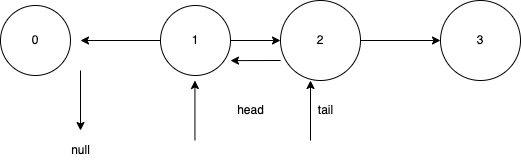

The diagram above was exported from draw.io. Its source (the exported page's mxGraphModel, read from the mxfile embedded in the PNG):
<mxGraphModel dx="842" dy="534" grid="1" gridSize="10" guides="1" tooltips="1" connect="1" arrows="1" fold="1" page="1" pageScale="1" pageWidth="827" pageHeight="1169" math="0" shadow="0">
  <root>
    <mxCell id="0" />
    <mxCell id="1" parent="0" />
    <mxCell id="5" style="edgeStyle=none;html=1;exitX=1;exitY=0.5;exitDx=0;exitDy=0;entryX=0;entryY=0.5;entryDx=0;entryDy=0;" edge="1" parent="1" source="2" target="3">
      <mxGeometry relative="1" as="geometry" />
    </mxCell>
    <mxCell id="12" style="edgeStyle=none;html=1;" edge="1" parent="1" source="2">
      <mxGeometry relative="1" as="geometry">
        <mxPoint x="110" y="600" as="targetPoint" />
      </mxGeometry>
    </mxCell>
    <mxCell id="2" value="1" style="ellipse;whiteSpace=wrap;html=1;aspect=fixed;" vertex="1" parent="1">
      <mxGeometry x="190" y="565" width="70" height="70" as="geometry" />
    </mxCell>
    <mxCell id="6" style="edgeStyle=none;html=1;entryX=0;entryY=0.5;entryDx=0;entryDy=0;" edge="1" parent="1" source="3" target="4">
      <mxGeometry relative="1" as="geometry" />
    </mxCell>
    <mxCell id="3" value="2" style="ellipse;whiteSpace=wrap;html=1;aspect=fixed;" vertex="1" parent="1">
      <mxGeometry x="310" y="560" width="80" height="80" as="geometry" />
    </mxCell>
    <mxCell id="4" value="3" style="ellipse;whiteSpace=wrap;html=1;aspect=fixed;" vertex="1" parent="1">
      <mxGeometry x="470" y="560" width="80" height="80" as="geometry" />
    </mxCell>
    <mxCell id="7" value="" style="endArrow=classic;html=1;" edge="1" parent="1">
      <mxGeometry width="50" height="50" relative="1" as="geometry">
        <mxPoint x="340" y="700" as="sourcePoint" />
        <mxPoint x="340" y="640" as="targetPoint" />
      </mxGeometry>
    </mxCell>
    <mxCell id="8" value="head" style="text;html=1;align=center;verticalAlign=middle;resizable=0;points=[];autosize=1;strokeColor=none;fillColor=none;" vertex="1" parent="1">
      <mxGeometry x="260" y="660" width="40" height="20" as="geometry" />
    </mxCell>
    <mxCell id="9" value="tail" style="text;html=1;align=center;verticalAlign=middle;resizable=0;points=[];autosize=1;strokeColor=none;fillColor=none;" vertex="1" parent="1">
      <mxGeometry x="340" y="660" width="30" height="20" as="geometry" />
    </mxCell>
    <mxCell id="10" value="0" style="ellipse;whiteSpace=wrap;html=1;aspect=fixed;" vertex="1" parent="1">
      <mxGeometry x="30" y="565" width="70" height="70" as="geometry" />
    </mxCell>
    <mxCell id="13" value="" style="endArrow=classic;html=1;" edge="1" parent="1">
      <mxGeometry width="50" height="50" relative="1" as="geometry">
        <mxPoint x="224.43999999999997" y="700.0000000000002" as="sourcePoint" />
        <mxPoint x="224.43999999999997" y="640.0000000000002" as="targetPoint" />
      </mxGeometry>
    </mxCell>
    <mxCell id="15" value="" style="endArrow=classic;html=1;" edge="1" parent="1">
      <mxGeometry width="50" height="50" relative="1" as="geometry">
        <mxPoint x="110" y="630" as="sourcePoint" />
        <mxPoint x="110" y="690" as="targetPoint" />
      </mxGeometry>
    </mxCell>
    <mxCell id="17" style="edgeStyle=none;html=1;" edge="1" parent="1">
      <mxGeometry relative="1" as="geometry">
        <mxPoint x="260" y="620.11" as="targetPoint" />
        <mxPoint x="310" y="620" as="sourcePoint" />
      </mxGeometry>
    </mxCell>
    <mxCell id="18" value="null" style="text;html=1;align=center;verticalAlign=middle;resizable=0;points=[];autosize=1;strokeColor=none;fillColor=none;" vertex="1" parent="1">
      <mxGeometry x="95" y="700" width="30" height="20" as="geometry" />
    </mxCell>
  </root>
</mxGraphModel>